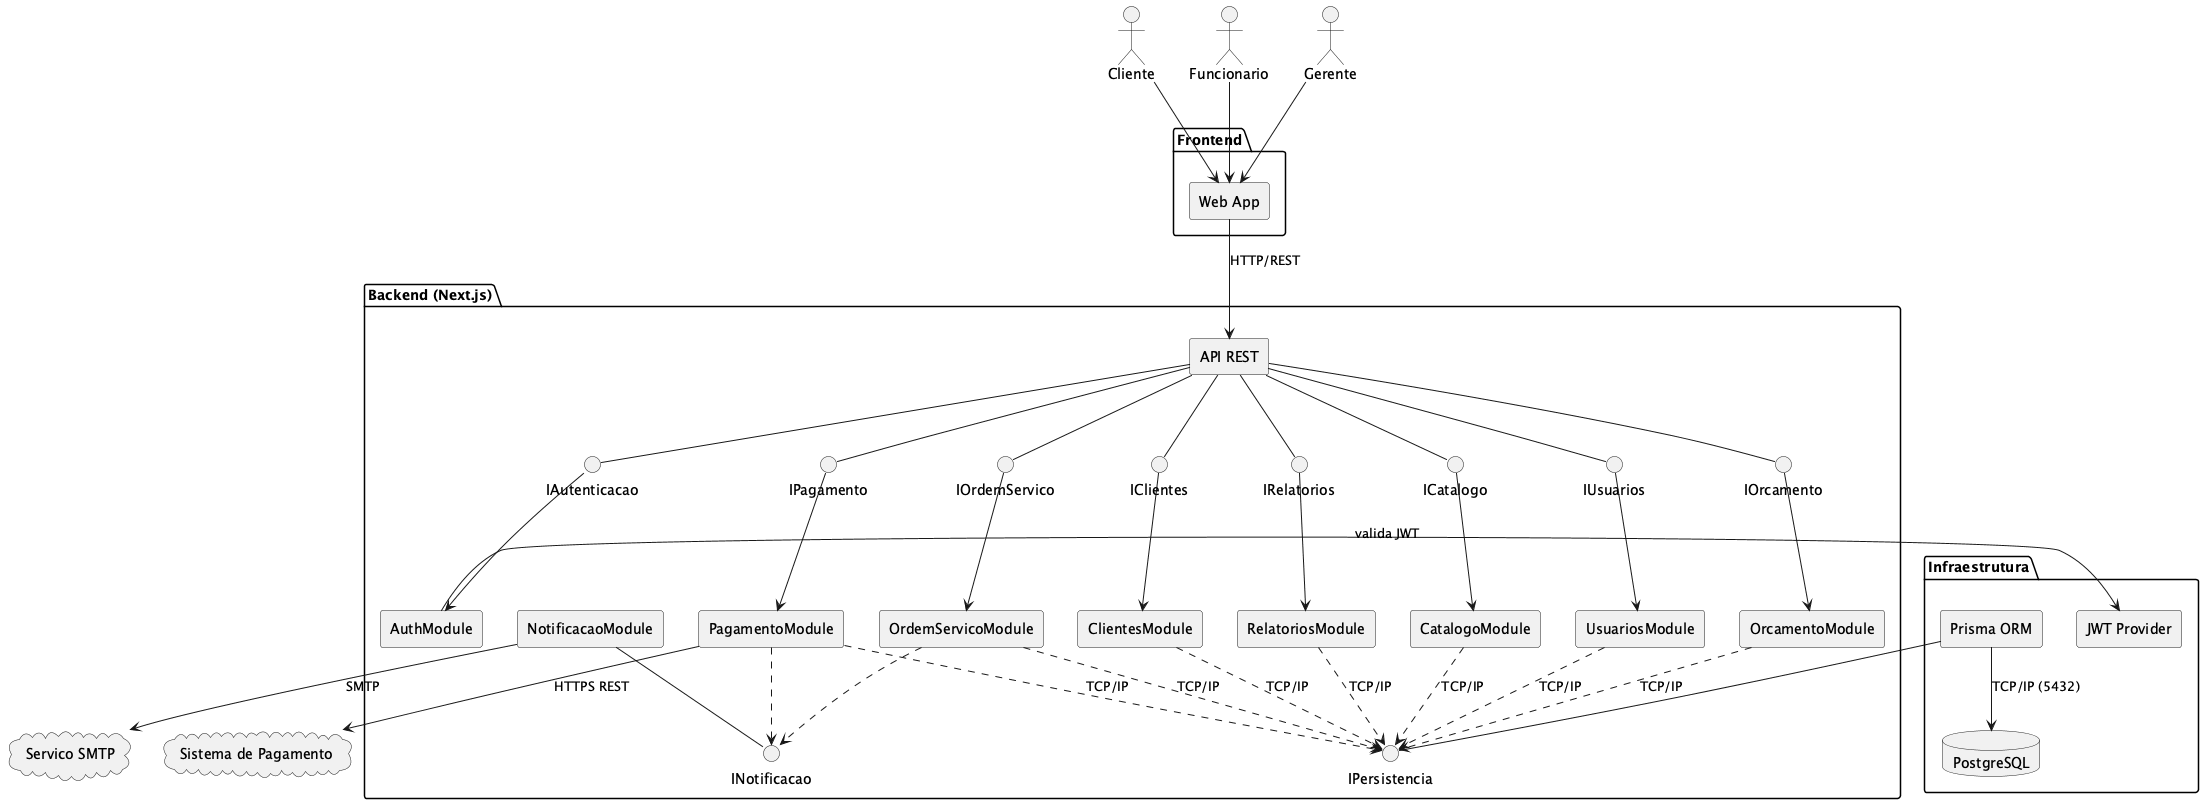

The diagram above was rendered by PlantUML. Its source (embedded in the PNG):
@startuml
skinparam componentStyle rectangle

actor Cliente
actor Funcionario
actor Gerente

package "Frontend" {
  [Web App] as Web
}

package "Backend (Next.js)" {
  [API REST] as API

  interface "IAutenticacao" as IAuth
  interface "IUsuarios" as IUsr
  interface "IClientes" as ICli
  interface "ICatalogo" as ICat
  interface "IOrdemServico" as IOS
  interface "IOrcamento" as IOrc
  interface "IPagamento" as IPag
  interface "IRelatorios" as IRel
  interface "INotificacao" as INot
  interface "IPersistencia" as IPers

  [AuthModule]
  [UsuariosModule]
  [ClientesModule]
  [CatalogoModule]
  [OrdemServicoModule]
  [OrcamentoModule]
  [PagamentoModule]
  [RelatoriosModule]
  [NotificacaoModule]

  API -- IAuth
  API -- IUsr
  API -- ICli
  API -- ICat
  API -- IOS
  API -- IOrc
  API -- IPag
  API -- IRel

  IAuth --> [AuthModule]
  IUsr --> [UsuariosModule]
  ICli --> [ClientesModule]
  ICat --> [CatalogoModule]
  IOS --> [OrdemServicoModule]
  IOrc --> [OrcamentoModule]
  IPag --> [PagamentoModule]
  IRel --> [RelatoriosModule]

  [NotificacaoModule] -- INot
  [OrdemServicoModule] ..> INot
  [PagamentoModule] ..> INot
}

package "Infraestrutura" {
  [Prisma ORM]
  [JWT Provider]
  database "PostgreSQL"
}

cloud "Sistema de Pagamento" as SP
cloud "Servico SMTP" as SMTP

Cliente --> Web
Funcionario --> Web
Gerente --> Web
Web --> API : HTTP/REST

[Prisma ORM] -- IPers
[UsuariosModule] ..> IPers : TCP/IP
[ClientesModule] ..> IPers : TCP/IP
[CatalogoModule] ..> IPers : TCP/IP
[OrdemServicoModule] ..> IPers : TCP/IP
[OrcamentoModule] ..> IPers : TCP/IP
[PagamentoModule] ..> IPers : TCP/IP
[RelatoriosModule] ..> IPers : TCP/IP

[AuthModule] --> [JWT Provider] : valida JWT
[Prisma ORM] --> PostgreSQL : TCP/IP (5432)
[PagamentoModule] --> SP : HTTPS REST
[NotificacaoModule] --> SMTP : SMTP
@enduml